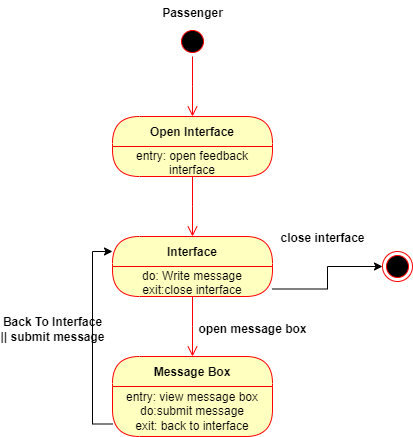

The diagram above was exported from draw.io. Its source (the exported page's mxGraphModel, read from the mxfile embedded in the PNG):
<mxGraphModel dx="1050" dy="1657" grid="1" gridSize="10" guides="1" tooltips="1" connect="1" arrows="1" fold="1" page="1" pageScale="1" pageWidth="850" pageHeight="1100" math="0" shadow="0">
  <root>
    <mxCell id="0" />
    <mxCell id="1" parent="0" />
    <mxCell id="wklro_BBaHTtsuSqRCZf-3" value="Open Interface" style="swimlane;fontStyle=1;align=center;verticalAlign=middle;childLayout=stackLayout;horizontal=1;startSize=30;horizontalStack=0;resizeParent=0;resizeLast=1;container=0;fontColor=#000000;collapsible=0;rounded=1;arcSize=30;strokeColor=#ff0000;fillColor=#ffffc0;swimlaneFillColor=#ffffc0;dropTarget=0;" vertex="1" parent="1">
      <mxGeometry x="350" y="70" width="160" height="60" as="geometry" />
    </mxCell>
    <mxCell id="wklro_BBaHTtsuSqRCZf-4" value="entry: open feedback interface" style="text;html=1;strokeColor=none;fillColor=none;align=center;verticalAlign=middle;spacingLeft=4;spacingRight=4;whiteSpace=wrap;overflow=hidden;rotatable=0;fontColor=#000000;" vertex="1" parent="wklro_BBaHTtsuSqRCZf-3">
      <mxGeometry y="30" width="160" height="30" as="geometry" />
    </mxCell>
    <mxCell id="wklro_BBaHTtsuSqRCZf-5" value="" style="edgeStyle=orthogonalEdgeStyle;html=1;verticalAlign=bottom;endArrow=open;endSize=8;strokeColor=#ff0000;rounded=0;" edge="1" source="wklro_BBaHTtsuSqRCZf-3" parent="1">
      <mxGeometry relative="1" as="geometry">
        <mxPoint x="430" y="190" as="targetPoint" />
      </mxGeometry>
    </mxCell>
    <mxCell id="wklro_BBaHTtsuSqRCZf-6" value="" style="ellipse;html=1;shape=startState;fillColor=#000000;strokeColor=#ff0000;" vertex="1" parent="1">
      <mxGeometry x="415" y="-20" width="30" height="30" as="geometry" />
    </mxCell>
    <mxCell id="wklro_BBaHTtsuSqRCZf-7" value="" style="edgeStyle=orthogonalEdgeStyle;html=1;verticalAlign=bottom;endArrow=open;endSize=8;strokeColor=#ff0000;rounded=0;" edge="1" source="wklro_BBaHTtsuSqRCZf-6" parent="1">
      <mxGeometry relative="1" as="geometry">
        <mxPoint x="430" y="70" as="targetPoint" />
      </mxGeometry>
    </mxCell>
    <mxCell id="wklro_BBaHTtsuSqRCZf-8" value="Passenger" style="text;align=center;fontStyle=1;verticalAlign=middle;spacingLeft=3;spacingRight=3;strokeColor=none;rotatable=0;points=[[0,0.5],[1,0.5]];portConstraint=eastwest;html=1;" vertex="1" parent="1">
      <mxGeometry x="390" y="-46" width="80" height="26" as="geometry" />
    </mxCell>
    <mxCell id="wklro_BBaHTtsuSqRCZf-9" value="Interface" style="swimlane;fontStyle=1;align=center;verticalAlign=middle;childLayout=stackLayout;horizontal=1;startSize=30;horizontalStack=0;resizeParent=0;resizeLast=1;container=0;fontColor=#000000;collapsible=0;rounded=1;arcSize=30;strokeColor=#ff0000;fillColor=#ffffc0;swimlaneFillColor=#ffffc0;dropTarget=0;" vertex="1" parent="1">
      <mxGeometry x="350" y="190" width="160" height="60" as="geometry" />
    </mxCell>
    <mxCell id="wklro_BBaHTtsuSqRCZf-10" value="do: Write message&lt;div&gt;exit:close interface&lt;/div&gt;" style="text;html=1;strokeColor=none;fillColor=none;align=center;verticalAlign=middle;spacingLeft=4;spacingRight=4;whiteSpace=wrap;overflow=hidden;rotatable=0;fontColor=#000000;" vertex="1" parent="wklro_BBaHTtsuSqRCZf-9">
      <mxGeometry y="30" width="160" height="30" as="geometry" />
    </mxCell>
    <mxCell id="wklro_BBaHTtsuSqRCZf-11" value="" style="edgeStyle=orthogonalEdgeStyle;html=1;verticalAlign=bottom;endArrow=open;endSize=8;strokeColor=#ff0000;rounded=0;" edge="1" source="wklro_BBaHTtsuSqRCZf-9" parent="1">
      <mxGeometry relative="1" as="geometry">
        <mxPoint x="430" y="310" as="targetPoint" />
      </mxGeometry>
    </mxCell>
    <mxCell id="wklro_BBaHTtsuSqRCZf-12" value="Message Box" style="swimlane;fontStyle=1;align=center;verticalAlign=middle;childLayout=stackLayout;horizontal=1;startSize=30;horizontalStack=0;resizeParent=0;resizeLast=1;container=0;fontColor=#000000;collapsible=0;rounded=1;arcSize=30;strokeColor=#ff0000;fillColor=#ffffc0;swimlaneFillColor=#ffffc0;dropTarget=0;" vertex="1" parent="1">
      <mxGeometry x="350" y="310" width="160" height="80" as="geometry" />
    </mxCell>
    <mxCell id="wklro_BBaHTtsuSqRCZf-13" value="entry: view message box&lt;div&gt;do:submit message&lt;/div&gt;&lt;div&gt;exit: back to interface&lt;/div&gt;" style="text;html=1;strokeColor=none;fillColor=none;align=center;verticalAlign=middle;spacingLeft=4;spacingRight=4;whiteSpace=wrap;overflow=hidden;rotatable=0;fontColor=#000000;" vertex="1" parent="wklro_BBaHTtsuSqRCZf-12">
      <mxGeometry y="30" width="160" height="50" as="geometry" />
    </mxCell>
    <mxCell id="wklro_BBaHTtsuSqRCZf-15" value="open message box" style="text;align=center;fontStyle=1;verticalAlign=middle;spacingLeft=3;spacingRight=3;strokeColor=none;rotatable=0;points=[[0,0.5],[1,0.5]];portConstraint=eastwest;html=1;" vertex="1" parent="1">
      <mxGeometry x="450" y="270" width="80" height="26" as="geometry" />
    </mxCell>
    <mxCell id="wklro_BBaHTtsuSqRCZf-17" style="edgeStyle=orthogonalEdgeStyle;rounded=0;orthogonalLoop=1;jettySize=auto;html=1;exitX=0;exitY=0.75;exitDx=0;exitDy=0;entryX=0;entryY=0.25;entryDx=0;entryDy=0;" edge="1" parent="1" source="wklro_BBaHTtsuSqRCZf-13" target="wklro_BBaHTtsuSqRCZf-9">
      <mxGeometry relative="1" as="geometry" />
    </mxCell>
    <mxCell id="wklro_BBaHTtsuSqRCZf-18" value="Back To Interface&lt;div&gt;|| submit message&lt;/div&gt;" style="text;align=center;fontStyle=1;verticalAlign=middle;spacingLeft=3;spacingRight=3;strokeColor=none;rotatable=0;points=[[0,0.5],[1,0.5]];portConstraint=eastwest;html=1;" vertex="1" parent="1">
      <mxGeometry x="250" y="270" width="80" height="26" as="geometry" />
    </mxCell>
    <mxCell id="wklro_BBaHTtsuSqRCZf-19" value="" style="ellipse;html=1;shape=endState;fillColor=#000000;strokeColor=#ff0000;" vertex="1" parent="1">
      <mxGeometry x="620" y="205" width="30" height="30" as="geometry" />
    </mxCell>
    <mxCell id="wklro_BBaHTtsuSqRCZf-20" style="edgeStyle=orthogonalEdgeStyle;rounded=0;orthogonalLoop=1;jettySize=auto;html=1;exitX=1;exitY=0.75;exitDx=0;exitDy=0;" edge="1" parent="1" source="wklro_BBaHTtsuSqRCZf-10" target="wklro_BBaHTtsuSqRCZf-19">
      <mxGeometry relative="1" as="geometry" />
    </mxCell>
    <mxCell id="wklro_BBaHTtsuSqRCZf-21" value="close interface" style="text;align=center;fontStyle=1;verticalAlign=middle;spacingLeft=3;spacingRight=3;strokeColor=none;rotatable=0;points=[[0,0.5],[1,0.5]];portConstraint=eastwest;html=1;" vertex="1" parent="1">
      <mxGeometry x="520" y="179" width="80" height="26" as="geometry" />
    </mxCell>
  </root>
</mxGraphModel>